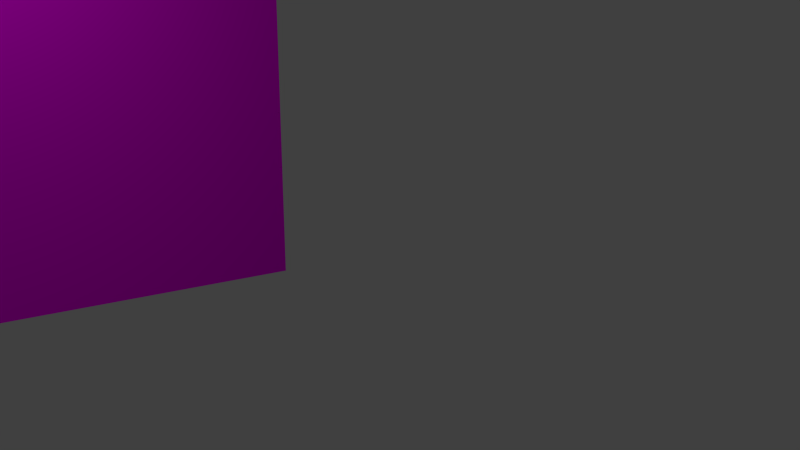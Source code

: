 # Source: SK_Shot-Grundbau.blend  (saved by Blender 2.76.0; exported with 4.5.12 LTS)
import bpy
from mathutils import Matrix  # noqa: F401  (used for matrix-valued properties, if any)

bpy.ops.wm.read_factory_settings(use_empty=True)
scene = bpy.context.scene
scene.name = 'Scene'

# ---- collections
col_collection_1 = bpy.data.collections.new('Collection 1'); scene.collection.children.link(col_collection_1)
col_collection_2 = bpy.data.collections.new('Collection 2'); scene.collection.children.link(col_collection_2)
col_waende_001 = bpy.data.collections.new('Waende.001')  # instanced only; not linked into the scene
col_hundek_rbchen = bpy.data.collections.new('Hundekörbchen')  # instanced only; not linked into the scene
col_sofa = bpy.data.collections.new('Sofa')  # instanced only; not linked into the scene
col_tisch_mit_geb_ck_und_milch = bpy.data.collections.new('Tisch mit Gebäck und Milch')  # instanced only; not linked into the scene
col_kamin_mit_feuer = bpy.data.collections.new('Kamin mit Feuer')  # instanced only; not linked into the scene
col_boden = bpy.data.collections.new('Boden')  # instanced only; not linked into the scene
col_tannenliane = bpy.data.collections.new('Tannenliane')  # instanced only; not linked into the scene
col_decke_mit_licht = bpy.data.collections.new('Decke mit Licht')  # instanced only; not linked into the scene

# ---- images (referenced by path relative to the original .blend; pixels are not part of the script)
import os
ASSET_DIR = os.environ.get("B2B_ASSET_DIR", "")  # directory of the original .blend (textures are referenced by path, not embedded)
HERE = os.path.dirname(os.path.abspath(__file__))  # packed textures are extracted next to this script under _unpacked/

def load_image(name, relpath, width, height, colorspace="sRGB"):
    """Load a texture the original file referenced (path relative to the .blend, or extracted next to this script)."""
    p = next((c for c in (os.path.join(HERE, relpath), os.path.join(ASSET_DIR, relpath)) if relpath and os.path.exists(c)), "")
    if p:
        img = bpy.data.images.load(p, check_existing=True)
        img.name = name
    else:  # same state as the original file: an image datablock whose file is absent (Cycles renders it pink)
        img = bpy.data.images.new(name, width, height)
        img.source = "FILE"
        img.filepath = "//" + (relpath or name)
    img.colorspace_settings.name = colorspace
    return img
img_reichenbachtal_jpg = load_image('reichenbachtal.jpg', 'reichenbachtal.jpg', 1024, 1024, 'sRGB')

# ---- materials (node trees are filled in below, after node groups)
mat_world = bpy.data.materials.new('World')
mat_world.alpha_threshold = 0.0
mat_world.roughness = 0.5

# ---- material node trees
mat_world.use_nodes = True; mat_world.node_tree.nodes.clear()
_N = mat_world.node_tree.nodes; _L = mat_world.node_tree.links
n0 = _N.new('ShaderNodeOutputMaterial'); n0.name = 'Material Output'; n0.location = (300, 300)
n1 = _N.new('ShaderNodeBsdfDiffuse'); n1.name = 'Diffuse BSDF'; n1.location = (10, 300)
n2 = _N.new('ShaderNodeTexImage'); n2.name = 'Image Texture'; n2.location = (-180, 300)
n2.width = 140
n2.image = img_reichenbachtal_jpg
_L.new(n1.outputs[0], n0.inputs[0])
_L.new(n2.outputs[0], n1.inputs[0])
n0.is_active_output = True

# ---- world
world_world = bpy.data.worlds.new('World'); scene.world = world_world
world_world.color = (0.05088, 0.05088, 0.05088)
world_world.use_sun_shadow = False
world_world.sun_shadow_jitter_overblur = 0.0
world_world.cycles.sampling_method = 'MANUAL'
world_world.cycles.sample_map_resolution = 256

# ---- cameras
cam_camera = bpy.data.cameras.new('Camera')
cam_camera.clip_end = 100.0
cam_camera.lens = 35.0
cam_camera.sensor_width = 32.0
cam_camera.sensor_height = 18.0
cam_camera.ortho_scale = 7.314
cam_camera.dof.focus_distance = 0.0

# ---- lights
light_area = bpy.data.lights.new('Area', 'AREA')
light_area.transmission_factor = 0.0
light_area.energy = 314.2
light_area.shadow_buffer_clip_start = 0.5
light_area.shadow_soft_size = 0.1
light_area.shadow_maximum_resolution = 0.006
light_area.use_absolute_resolution = True
light_area.size = 0.1
light_area.size_y = 0.1
light_area.cycles.use_multiple_importance_sampling = False

# ---- meshes
me_plane = bpy.data.meshes.new('Plane')
me_plane.from_pydata([(-1.0, -1.0, 0.0), (1.0, -1.0, 0.0), (-1.0, 1.0, 0.0), (1.0, 1.0, 0.0)], [], [(0, 1, 3, 2)])
_uv = me_plane.uv_layers.new(name='UVMap')
_uv.uv.foreach_set('vector', [0.4233, 0.9999, 0.4233, 6.071e-05, 0.7921, 6.08e-05, 0.7921, 0.9999])
me_plane.materials.append(mat_world)
me_plane.use_remesh_preserve_volume = False
me_plane.use_remesh_preserve_attributes = False
me_plane.use_mirror_vertex_groups = False
me_plane.update()

# ---- objects
ob_waende_001 = bpy.data.objects.new('Waende.001', None)
ob_hundek_rbchen = bpy.data.objects.new('Hundekörbchen', None)
ob_area = bpy.data.objects.new('Area', light_area)
ob_world = bpy.data.objects.new('World', me_plane)
ob_sofa = bpy.data.objects.new('Sofa', None)
ob_tisch_mit_geb_ck_und_milch = bpy.data.objects.new('Tisch mit Gebäck und Milch', None)
ob_kamin_mit_feuer = bpy.data.objects.new('Kamin mit Feuer', None)
ob_boden = bpy.data.objects.new('Boden', None)
ob_camera = bpy.data.objects.new('Camera', cam_camera)
ob_sphere = bpy.data.objects.new('Sphere', None)
ob_tannenliane_002 = bpy.data.objects.new('Tannenliane.002', None)
ob_tannenliane_001 = bpy.data.objects.new('Tannenliane.001', None)
ob_tannenliane = bpy.data.objects.new('Tannenliane', None)
ob_decke_mit_licht = bpy.data.objects.new('Decke mit Licht', None)

# ---- transforms, parenting, visibility, modifiers, constraints
ob_waende_001.location = (0.0, 0.0, 0.0)
ob_waende_001.empty_image_offset = (0.0, 0.0)
ob_waende_001.show_instancer_for_render = False
ob_waende_001.instance_type = 'COLLECTION'
ob_waende_001.lineart.crease_threshold = 0.0
ob_hundek_rbchen.location = (3.855, 2.76, -8.941e-08)
ob_hundek_rbchen.rotation_euler = (0.0, -0.0, -1.028)
ob_hundek_rbchen.empty_image_offset = (0.0, 0.0)
ob_hundek_rbchen.show_instancer_for_render = False
ob_hundek_rbchen.instance_type = 'COLLECTION'
ob_hundek_rbchen.lineart.crease_threshold = 0.0
ob_area.location = (-13.48, 0.0, 16.26)
ob_area.rotation_euler = (0.0, 0.7244, 0.0)
ob_area.lineart.crease_threshold = 0.0
ob_world.location = (-22.93, 0.0, 6.312)
ob_world.rotation_euler = (-0.0, 1.571, 0.0)
ob_world.scale = (9.319, 12.9, 12.9)
ob_world.lineart.crease_threshold = 0.0
ob_sofa.location = (0.4535, -3.913, 0.0)
ob_sofa.scale = (1.175, 1.0, 1.0)
ob_sofa.empty_image_offset = (0.0, 0.0)
ob_sofa.show_instancer_for_render = False
ob_sofa.instance_type = 'COLLECTION'
ob_sofa.lineart.crease_threshold = 0.0
ob_tisch_mit_geb_ck_und_milch.location = (0.7174, 0.0, 0.0)
ob_tisch_mit_geb_ck_und_milch.rotation_euler = (0.0, -0.0, -1.571)
ob_tisch_mit_geb_ck_und_milch.scale = (1.124, 1.124, 1.011)
ob_tisch_mit_geb_ck_und_milch.empty_image_offset = (0.0, 0.0)
ob_tisch_mit_geb_ck_und_milch.show_instancer_for_render = False
ob_tisch_mit_geb_ck_und_milch.instance_type = 'COLLECTION'
ob_tisch_mit_geb_ck_und_milch.lineart.crease_threshold = 0.0
ob_kamin_mit_feuer.location = (0.5391, 7.905, -0.06871)
ob_kamin_mit_feuer.rotation_euler = (0.0, -0.0, -1.571)
ob_kamin_mit_feuer.empty_image_offset = (0.0, 0.0)
ob_kamin_mit_feuer.show_instancer_for_render = False
ob_kamin_mit_feuer.instance_type = 'COLLECTION'
ob_kamin_mit_feuer.lineart.crease_threshold = 0.0
ob_boden.location = (3.3, 0.0, 0.0)
ob_boden.scale = (0.8895, 0.8895, 0.8895)
ob_boden.empty_image_offset = (0.0, 0.0)
ob_boden.show_instancer_for_render = False
ob_boden.instance_type = 'COLLECTION'
ob_boden.lineart.crease_threshold = 0.0
ob_camera.location = (7.481, -6.508, 5.344)
ob_camera.rotation_euler = (1.392, 0.01082, 0.8673)
ob_camera.lock_rotations_4d = False
ob_camera.empty_display_type = 'ARROWS'
ob_camera.color = (0.0, 0.0, 0.0, 0.0)
ob_camera.hide_viewport = True
ob_camera.display_type = 'WIRE'
ob_camera.lineart.crease_threshold = 0.0
ob_sphere.location = (0.0, 0.0, 0.0)
ob_tannenliane_002.location = (2.81, 7.676, 3.387)
ob_tannenliane_002.rotation_euler = (0.0, -0.0, 3.142)
ob_tannenliane_002.scale = (0.5446, 0.3078, 0.5446)
ob_tannenliane_002.empty_image_offset = (0.0, 0.0)
ob_tannenliane_002.show_instancer_for_render = False
ob_tannenliane_002.instance_type = 'COLLECTION'
ob_tannenliane_002.lineart.crease_threshold = 0.0
ob_tannenliane_001.location = (-1.924, 7.676, 3.387)
ob_tannenliane_001.rotation_euler = (0.0, -0.0, 3.142)
ob_tannenliane_001.scale = (0.5446, 0.3078, 0.5446)
ob_tannenliane_001.empty_image_offset = (0.0, 0.0)
ob_tannenliane_001.show_instancer_for_render = False
ob_tannenliane_001.instance_type = 'COLLECTION'
ob_tannenliane_001.lineart.crease_threshold = 0.0
ob_tannenliane.location = (0.5014, 6.362, 3.387)
ob_tannenliane.rotation_euler = (0.0, -0.0, 1.571)
ob_tannenliane.scale = (0.5446, 0.5446, 0.5446)
ob_tannenliane.empty_image_offset = (0.0, 0.0)
ob_tannenliane.show_instancer_for_render = False
ob_tannenliane.instance_type = 'COLLECTION'
ob_tannenliane.lineart.crease_threshold = 0.0
ob_decke_mit_licht.location = (6.603, 0.0, 0.0)
ob_decke_mit_licht.rotation_euler = (0.0, -0.0, 1.571)
ob_decke_mit_licht.scale = (1.179, 1.179, 1.179)
ob_decke_mit_licht.empty_image_offset = (0.0, 0.0)
ob_decke_mit_licht.hide_viewport = True
ob_decke_mit_licht.show_instancer_for_render = False
ob_decke_mit_licht.instance_type = 'COLLECTION'
ob_decke_mit_licht.lineart.crease_threshold = 0.0
ob_waende_001.instance_collection = col_waende_001
ob_hundek_rbchen.instance_collection = col_hundek_rbchen
ob_sofa.instance_collection = col_sofa
ob_tisch_mit_geb_ck_und_milch.instance_collection = col_tisch_mit_geb_ck_und_milch
ob_kamin_mit_feuer.instance_collection = col_kamin_mit_feuer
ob_boden.instance_collection = col_boden
ob_tannenliane_002.instance_collection = col_tannenliane
ob_tannenliane_001.instance_collection = col_tannenliane
ob_tannenliane.instance_collection = col_tannenliane
ob_decke_mit_licht.instance_collection = col_decke_mit_licht

# ---- collection membership
col_collection_1.objects.link(ob_waende_001)
col_collection_1.objects.link(ob_hundek_rbchen)
col_collection_1.objects.link(ob_area)
col_collection_1.objects.link(ob_world)
col_collection_1.objects.link(ob_sofa)
col_collection_1.objects.link(ob_tisch_mit_geb_ck_und_milch)
col_collection_1.objects.link(ob_kamin_mit_feuer)
col_collection_1.objects.link(ob_boden)
col_collection_1.objects.link(ob_camera)
col_collection_1.objects.link(ob_sphere)
col_collection_1.objects.link(ob_tannenliane_002)
col_collection_1.objects.link(ob_tannenliane_001)
col_collection_1.objects.link(ob_tannenliane)
col_collection_2.objects.link(ob_waende_001)
col_collection_2.objects.link(ob_decke_mit_licht)
col_collection_2.objects.link(ob_tannenliane_002)
col_collection_2.objects.link(ob_tannenliane_001)
col_collection_2.objects.link(ob_tannenliane)

# ---- scene / render settings (as saved in the file)
scene.camera = ob_camera
scene.frame_start = 1; scene.frame_end = 250; scene.frame_set(1)
scene.render.engine = 'CYCLES'
scene.render.resolution_percentage = 50
scene.render.dither_intensity = 0.0
scene.cycles.use_denoising = False
scene.cycles.samples = 10
scene.cycles.sampling_pattern = 'TABULATED_SOBOL'
scene.cycles.light_sampling_threshold = 0.0
scene.cycles.use_adaptive_sampling = False
scene.cycles.use_light_tree = False
scene.cycles.blur_glossy = 0.0
scene.cycles.pixel_filter_type = 'GAUSSIAN'
scene.cycles.sample_clamp_indirect = 0.0
scene.view_settings.view_transform = 'Standard'
bpy.context.view_layer.update()
